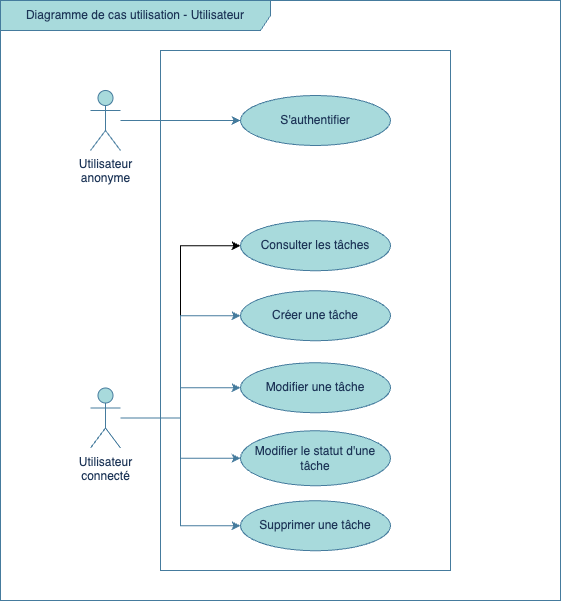

The diagram above was exported from draw.io. Its source (the exported page's mxGraphModel, read from the mxfile embedded in the PNG):
<mxGraphModel dx="1192" dy="1169" grid="1" gridSize="10" guides="1" tooltips="1" connect="1" arrows="1" fold="1" page="1" pageScale="1" pageWidth="827" pageHeight="1169" math="0" shadow="0">
  <root>
    <mxCell id="0" />
    <mxCell id="1" parent="0" />
    <mxCell id="OgSecUvUtBBx0tFjhtn9-17" value="Diagramme de cas utilisation - Utilisateur" style="shape=umlFrame;whiteSpace=wrap;html=1;pointerEvents=0;recursiveResize=0;container=1;collapsible=0;width=270;strokeColor=#457B9D;fontColor=#1D3557;fillColor=#A8DADC;height=30;" parent="1" vertex="1">
      <mxGeometry width="560" height="600" as="geometry" />
    </mxCell>
    <mxCell id="OgSecUvUtBBx0tFjhtn9-10" value="" style="rounded=0;whiteSpace=wrap;html=1;fillColor=none;labelBackgroundColor=none;strokeColor=#457B9D;fontColor=#1D3557;" parent="OgSecUvUtBBx0tFjhtn9-17" vertex="1">
      <mxGeometry x="160" y="50" width="290" height="520" as="geometry" />
    </mxCell>
    <mxCell id="OgSecUvUtBBx0tFjhtn9-1" value="Utilisateur&lt;br&gt;anonyme" style="shape=umlActor;verticalLabelPosition=bottom;verticalAlign=top;html=1;labelBackgroundColor=none;fillColor=#A8DADC;strokeColor=#457B9D;fontColor=#1D3557;" parent="OgSecUvUtBBx0tFjhtn9-17" vertex="1">
      <mxGeometry x="90" y="90" width="30" height="60" as="geometry" />
    </mxCell>
    <mxCell id="3Ybt711jOlcdVKniCf12-2" style="edgeStyle=orthogonalEdgeStyle;rounded=0;orthogonalLoop=1;jettySize=auto;html=1;entryX=0;entryY=0.5;entryDx=0;entryDy=0;" parent="OgSecUvUtBBx0tFjhtn9-17" source="OgSecUvUtBBx0tFjhtn9-2" target="3Ybt711jOlcdVKniCf12-1" edge="1">
      <mxGeometry relative="1" as="geometry" />
    </mxCell>
    <mxCell id="OgSecUvUtBBx0tFjhtn9-2" value="Utilisateur&lt;br&gt;connecté" style="shape=umlActor;verticalLabelPosition=bottom;verticalAlign=top;html=1;labelBackgroundColor=none;fillColor=#A8DADC;strokeColor=#457B9D;fontColor=#1D3557;" parent="OgSecUvUtBBx0tFjhtn9-17" vertex="1">
      <mxGeometry x="90" y="387.5" width="30" height="60" as="geometry" />
    </mxCell>
    <mxCell id="OgSecUvUtBBx0tFjhtn9-3" value="S'authentifier" style="ellipse;whiteSpace=wrap;html=1;labelBackgroundColor=none;fillColor=#A8DADC;strokeColor=#457B9D;fontColor=#1D3557;" parent="OgSecUvUtBBx0tFjhtn9-17" vertex="1">
      <mxGeometry x="240" y="95" width="150" height="50" as="geometry" />
    </mxCell>
    <mxCell id="OgSecUvUtBBx0tFjhtn9-11" style="edgeStyle=orthogonalEdgeStyle;rounded=0;orthogonalLoop=1;jettySize=auto;html=1;entryX=0;entryY=0.5;entryDx=0;entryDy=0;strokeColor=#457B9D;fontColor=default;labelBackgroundColor=none;" parent="OgSecUvUtBBx0tFjhtn9-17" source="OgSecUvUtBBx0tFjhtn9-1" target="OgSecUvUtBBx0tFjhtn9-3" edge="1">
      <mxGeometry relative="1" as="geometry" />
    </mxCell>
    <mxCell id="OgSecUvUtBBx0tFjhtn9-4" value="Créer une tâche" style="ellipse;whiteSpace=wrap;html=1;labelBackgroundColor=none;fillColor=#A8DADC;strokeColor=#457B9D;fontColor=#1D3557;" parent="OgSecUvUtBBx0tFjhtn9-17" vertex="1">
      <mxGeometry x="240" y="290.25" width="150" height="50" as="geometry" />
    </mxCell>
    <mxCell id="OgSecUvUtBBx0tFjhtn9-12" style="edgeStyle=orthogonalEdgeStyle;rounded=0;orthogonalLoop=1;jettySize=auto;html=1;entryX=0;entryY=0.5;entryDx=0;entryDy=0;strokeColor=#457B9D;fontColor=default;labelBackgroundColor=none;" parent="OgSecUvUtBBx0tFjhtn9-17" source="OgSecUvUtBBx0tFjhtn9-2" target="OgSecUvUtBBx0tFjhtn9-4" edge="1">
      <mxGeometry relative="1" as="geometry" />
    </mxCell>
    <mxCell id="OgSecUvUtBBx0tFjhtn9-5" value="Modifier une tâche" style="ellipse;whiteSpace=wrap;html=1;labelBackgroundColor=none;fillColor=#A8DADC;strokeColor=#457B9D;fontColor=#1D3557;" parent="OgSecUvUtBBx0tFjhtn9-17" vertex="1">
      <mxGeometry x="240" y="362.25" width="150" height="50" as="geometry" />
    </mxCell>
    <mxCell id="OgSecUvUtBBx0tFjhtn9-13" style="edgeStyle=orthogonalEdgeStyle;rounded=0;orthogonalLoop=1;jettySize=auto;html=1;entryX=0;entryY=0.5;entryDx=0;entryDy=0;strokeColor=#457B9D;fontColor=default;labelBackgroundColor=none;" parent="OgSecUvUtBBx0tFjhtn9-17" source="OgSecUvUtBBx0tFjhtn9-2" target="OgSecUvUtBBx0tFjhtn9-5" edge="1">
      <mxGeometry relative="1" as="geometry" />
    </mxCell>
    <mxCell id="OgSecUvUtBBx0tFjhtn9-6" value="Modifier le statut d'une tâche" style="ellipse;whiteSpace=wrap;html=1;labelBackgroundColor=none;fillColor=#A8DADC;strokeColor=#457B9D;fontColor=#1D3557;" parent="OgSecUvUtBBx0tFjhtn9-17" vertex="1">
      <mxGeometry x="240" y="430.25" width="150" height="55" as="geometry" />
    </mxCell>
    <mxCell id="OgSecUvUtBBx0tFjhtn9-14" style="edgeStyle=orthogonalEdgeStyle;rounded=0;orthogonalLoop=1;jettySize=auto;html=1;entryX=0;entryY=0.5;entryDx=0;entryDy=0;strokeColor=#457B9D;fontColor=default;labelBackgroundColor=none;" parent="OgSecUvUtBBx0tFjhtn9-17" source="OgSecUvUtBBx0tFjhtn9-2" target="OgSecUvUtBBx0tFjhtn9-6" edge="1">
      <mxGeometry relative="1" as="geometry" />
    </mxCell>
    <mxCell id="OgSecUvUtBBx0tFjhtn9-7" value="Supprimer une tâche" style="ellipse;whiteSpace=wrap;html=1;labelBackgroundColor=none;fillColor=#A8DADC;strokeColor=#457B9D;fontColor=#1D3557;" parent="OgSecUvUtBBx0tFjhtn9-17" vertex="1">
      <mxGeometry x="240" y="500.25" width="150" height="50" as="geometry" />
    </mxCell>
    <mxCell id="OgSecUvUtBBx0tFjhtn9-15" style="edgeStyle=orthogonalEdgeStyle;rounded=0;orthogonalLoop=1;jettySize=auto;html=1;entryX=0;entryY=0.5;entryDx=0;entryDy=0;strokeColor=#457B9D;fontColor=default;labelBackgroundColor=none;" parent="OgSecUvUtBBx0tFjhtn9-17" source="OgSecUvUtBBx0tFjhtn9-2" target="OgSecUvUtBBx0tFjhtn9-7" edge="1">
      <mxGeometry relative="1" as="geometry" />
    </mxCell>
    <mxCell id="3Ybt711jOlcdVKniCf12-1" value="Consulter les tâches" style="ellipse;whiteSpace=wrap;html=1;labelBackgroundColor=none;fillColor=#A8DADC;strokeColor=#457B9D;fontColor=#1D3557;" parent="OgSecUvUtBBx0tFjhtn9-17" vertex="1">
      <mxGeometry x="240" y="220.25" width="150" height="50" as="geometry" />
    </mxCell>
  </root>
</mxGraphModel>